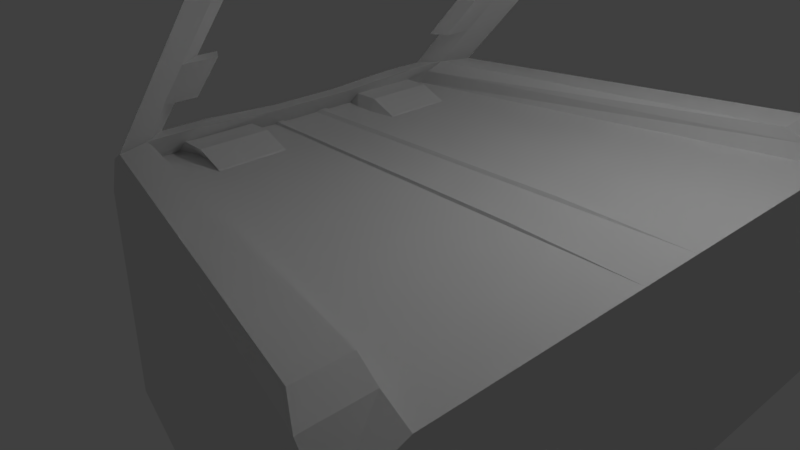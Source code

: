 # Source: cockpit.blend  (saved by Blender 2.78.0; exported with 4.5.12 LTS)
import bpy
from mathutils import Matrix  # noqa: F401  (used for matrix-valued properties, if any)

bpy.ops.wm.read_factory_settings(use_empty=True)
scene = bpy.context.scene
scene.name = 'Scene'

# ---- collections
col_collection_1 = bpy.data.collections.new('Collection 1'); scene.collection.children.link(col_collection_1)

# ---- world
world_world = bpy.data.worlds.new('World'); scene.world = world_world
world_world.color = (0.05088, 0.05088, 0.05088)
world_world.use_sun_shadow = False
world_world.sun_shadow_jitter_overblur = 0.0
world_world.cycles.sampling_method = 'MANUAL'

# ---- cameras
cam_camera = bpy.data.cameras.new('Camera')
cam_camera.clip_end = 100.0
cam_camera.lens = 35.0
cam_camera.sensor_width = 32.0
cam_camera.sensor_height = 18.0
cam_camera.ortho_scale = 7.314
cam_camera.dof.focus_distance = 0.0
cam_camera.dof.aperture_fstop = 128.0

# ---- lights
light_lamp = bpy.data.lights.new('Lamp', 'POINT')
light_lamp.transmission_factor = 0.0
light_lamp.cutoff_distance = 30.0
light_lamp.energy = 100.0
light_lamp.shadow_buffer_clip_start = 1.001
light_lamp.shadow_soft_size = 0.1
light_lamp.shadow_maximum_resolution = 0.006
light_lamp.use_absolute_resolution = True

# ---- meshes
me_cube_002 = bpy.data.meshes.new('Cube.002')
me_cube_002.from_pydata([(-0.5791, -2.165, -1.0), (-0.5791, -2.165, 1.176), (-0.5791, 2.165, -1.0), (-0.5791, 2.165, 1.176), (2.546, -3.276, -1.0), (2.546, -3.276, 1.176), (2.546, 3.276, -1.0), (2.546, 3.276, 1.176), (-0.5791, -2.641, -1.0), (-0.5791, -2.641, 1.0), (-0.5791, 2.641, 1.0), (-0.5791, 2.641, -1.0), (2.546, 3.997, -1.0), (2.546, 3.997, 1.0), (2.546, -3.997, 1.0), (2.546, -3.997, -1.0), (-0.6594, 2.014, -1.0), (-0.6594, -2.014, -1.0), (-0.6594, -2.014, 1.0), (-0.6594, 2.014, 1.0), (-0.6594, -2.457, -1.0), (-0.6594, -2.457, 1.0), (-0.6594, 2.457, 1.0), (-0.6594, 2.457, -1.0), (-0.56, 2.014, 1.317), (-0.4935, 2.165, 1.317), (-0.4935, -2.165, 1.317), (-0.4935, 2.641, 1.317), (-0.56, 2.457, 1.317), (2.361, 3.276, 1.317), (2.361, -3.276, 1.317), (2.361, 3.997, 1.317), (2.361, -3.997, 1.317), (-0.4935, -2.641, 1.317), (-0.56, -2.014, 1.317), (-0.56, -2.457, 1.317), (-0.5279, 2.014, 1.423), (-0.415, 2.306, 1.423), (-0.415, -2.306, 1.423), (-0.3337, 2.704, 1.423), (-0.4616, 2.33, 1.423), (2.201, 3.234, 1.423), (2.201, -3.234, 1.423), (2.201, 3.836, 1.423), (2.201, -3.836, 1.423), (-0.3337, -2.704, 1.423), (-0.5279, -2.014, 1.423), (-0.4616, -2.33, 1.423), (-0.5791, 1.299, -1.0), (-0.5791, 0.4329, -1.0), (-0.5791, -0.4329, -1.0), (-0.5791, -1.299, -1.0), (-0.5791, -1.769, 1.176), (-0.5791, -0.8502, 1.176), (-0.5791, 0.8502, 1.176), (-0.5791, 1.769, 1.176), (2.546, -1.966, -1.0), (2.546, -0.6553, -1.0), (2.546, 0.6553, -1.0), (2.546, 1.966, -1.0), (2.546, 2.315, 1.176), (2.546, 0.7715, 1.176), (2.546, -0.7715, 1.176), (2.546, -2.315, 1.176), (-0.6594, 1.208, -1.0), (-0.6594, 0.4028, -1.0), (-0.6594, -0.4028, -1.0), (-0.6594, -1.208, -1.0), (-0.6594, -1.208, 1.0), (-0.6594, -0.4028, 1.0), (-0.6594, 0.4028, 1.0), (-0.6594, 1.208, 1.0), (-0.4935, -1.769, 1.291), (-0.4935, -0.8502, 1.291), (-0.4935, 0.8502, 1.291), (-0.4935, 1.769, 1.291), (-0.56, -1.208, 1.317), (-0.56, -0.4028, 1.317), (-0.56, 0.4028, 1.317), (-0.56, 1.208, 1.317), (-0.415, -1.629, 1.423), (-0.415, -0.5431, 1.384), (-0.415, 0.5431, 1.384), (-0.415, 1.629, 1.423), (-0.5279, -1.423, 1.423), (-0.5279, -0.4742, 1.384), (-0.5279, 0.4742, 1.384), (-0.5279, 1.423, 1.423), (-0.397, -1.502, 1.0), (-0.397, -0.7221, 1.0), (-0.397, 0.7221, 1.0), (-0.397, 1.502, 1.0), (-0.3114, -1.769, 1.291), (-0.3114, -0.8502, 1.291), (-0.3114, 0.8502, 1.291), (-0.3114, 1.769, 1.291), (-0.3266, -1.502, 1.013), (-0.3266, -0.7221, 1.013), (-0.3266, 0.7221, 1.013), (-0.3266, 1.502, 1.013), (-0.1145, -1.769, 1.187), (-0.1145, -0.8502, 1.187), (-0.1145, 0.8502, 1.187), (-0.1145, 1.769, 1.187), (-0.1153, -1.502, 0.7281), (-0.1153, -0.7221, 0.7281), (-0.1153, 0.7221, 0.7281), (-0.1153, 1.502, 0.7281), (0.09682, -1.502, 0.9021), (0.09682, -0.7221, 0.9021), (0.09682, 0.7221, 0.9021), (0.09682, 1.502, 0.9021), (1.383, 2.014, 4.112), (1.496, 2.306, 4.112), (1.577, 2.704, 4.112), (1.45, 2.33, 4.112), (1.496, -2.306, 4.112), (1.577, -2.704, 4.112), (1.383, -2.014, 4.112), (1.45, -2.33, 4.112), (-0.5791, 0.2598, -1.0), (-0.5791, 0.08658, -1.0), (-0.5791, -0.08658, -1.0), (-0.5791, -0.2598, -1.0), (-0.5791, -0.4015, 1.176), (-0.5791, -0.2602, 1.176), (-0.5791, 0.2602, 1.176), (-0.5791, 0.4015, 1.176), (2.546, -0.3932, -1.0), (2.546, -0.1311, -1.0), (2.546, 0.1311, -1.0), (2.546, 0.3932, -1.0), (2.546, 0.5168, 1.176), (2.546, 0.3432, 1.176), (2.546, -0.3432, 1.176), (2.546, -0.5168, 1.176), (-0.6594, 0.2417, -1.0), (-0.6594, 0.08056, -1.0), (-0.6594, -0.08056, -1.0), (-0.6594, -0.2417, -1.0), (-0.6594, -0.2417, 1.0), (-0.6594, -0.08056, 1.0), (-0.6594, 0.08056, 1.0), (-0.6594, 0.2417, 1.0), (-0.4935, -0.5101, 1.291), (-0.4935, -0.17, 1.291), (-0.4935, 0.17, 1.291), (-0.4935, 0.5101, 1.291), (-0.56, -0.2417, 1.317), (-0.56, -0.08056, 1.317), (-0.56, 0.08056, 1.317), (-0.56, 0.2417, 1.317), (-0.415, -0.3258, 1.384), (-0.415, -0.1086, 1.384), (-0.415, 0.1086, 1.384), (-0.415, 0.3258, 1.384), (-0.5279, -0.2845, 1.384), (-0.5279, -0.09485, 1.384), (-0.5279, 0.09485, 1.384), (-0.5279, 0.2845, 1.384), (-0.5791, -0.3938, 1.2), (-0.5791, -0.3046, 1.2), (-0.5791, 0.3046, 1.2), (-0.5791, 0.3938, 1.2), (1.623, 0.4665, 1.2), (1.623, 0.357, 1.2), (1.623, -0.357, 1.2), (1.623, -0.4665, 1.2), (2.551, 2.014, 5.071), (2.664, 2.306, 5.071), (2.746, 2.704, 5.071), (2.618, 2.33, 5.071), (2.664, -2.306, 5.071), (2.746, -2.704, 5.071), (2.551, -2.014, 5.071), (2.618, -2.33, 5.071), (1.383, 5.96e-08, 4.112), (1.496, 5.96e-08, 4.112), (2.551, 5.96e-08, 5.071), (2.664, 5.96e-08, 5.071), (1.577, 2.704, 4.112), (1.45, 2.33, 4.112), (1.45, -2.33, 4.112), (1.577, -2.704, 4.112), (2.746, 2.704, 5.071), (2.618, 2.33, 5.071), (2.618, -2.33, 5.071), (2.746, -2.704, 5.071), (1.577, 2.704, 4.112), (1.45, 2.33, 4.112), (1.45, -2.33, 4.112), (1.577, -2.704, 4.112), (2.746, 2.704, 5.071), (2.618, 2.33, 5.071), (2.618, -2.33, 5.071), (2.746, -2.704, 5.071), (1.577, 2.704, 4.112), (1.45, 2.33, 4.112), (1.45, -2.33, 4.112), (1.577, -2.704, 4.112), (2.746, 2.704, 5.071), (2.618, 2.33, 5.071), (2.618, -2.33, 5.071), (2.746, -2.704, 5.071), (1.577, 2.704, 4.312), (1.45, 2.33, 4.112), (1.45, -2.33, 4.112), (1.577, -2.704, 4.312), (2.746, 2.704, 5.272), (2.618, 2.33, 5.071), (2.618, -2.33, 5.071), (2.746, -2.704, 5.272), (4.099, -4.416, 4.849), (2.931, -4.416, 3.889), (2.931, 4.416, 3.889), (4.099, 4.416, 4.849), (4.099, -4.416, 5.05), (2.931, -4.416, 4.09), (2.931, 4.416, 4.09), (4.099, 4.416, 5.05), (-0.2549, 2.014, 1.807), (0.01811, 2.014, 2.191), (0.2911, 2.014, 2.575), (0.5642, 2.014, 2.959), (0.8372, 2.014, 3.343), (1.11, 2.014, 3.728), (1.177, 2.33, 3.728), (0.9035, 2.33, 3.343), (0.6305, 2.33, 2.959), (0.3575, 2.33, 2.575), (0.08444, 2.33, 2.191), (-0.1886, 2.33, 1.807), (1.304, 2.704, 3.728), (1.031, 2.704, 3.343), (0.7584, 2.704, 2.959), (0.4854, 2.704, 2.575), (0.2124, 2.704, 2.191), (-0.06068, 2.704, 1.807), (-0.142, 2.306, 1.807), (0.131, 2.306, 2.191), (0.4041, 2.306, 2.575), (0.6771, 2.306, 2.959), (0.9501, 2.306, 3.343), (1.223, 2.306, 3.728), (-0.142, -2.306, 1.807), (0.131, -2.306, 2.191), (0.4041, -2.306, 2.575), (0.6771, -2.306, 2.959), (0.9501, -2.306, 3.343), (1.223, -2.306, 3.728), (1.304, -2.704, 3.728), (1.031, -2.704, 3.343), (0.7584, -2.704, 2.959), (0.4854, -2.704, 2.575), (0.2124, -2.704, 2.191), (-0.06068, -2.704, 1.807), (-0.2549, -2.014, 1.807), (0.01811, -2.014, 2.191), (0.2911, -2.014, 2.575), (0.5642, -2.014, 2.959), (0.8372, -2.014, 3.343), (1.11, -2.014, 3.728), (-0.1886, -2.33, 1.807), (0.08444, -2.33, 2.191), (0.3575, -2.33, 2.575), (0.6305, -2.33, 2.959), (0.9035, -2.33, 3.343), (1.177, -2.33, 3.728), (-0.2549, 1.783, 1.807), (0.01811, 1.783, 2.191), (0.8372, 1.783, 3.343), (1.11, 1.783, 3.728), (-0.142, 1.899, 1.807), (0.131, 1.899, 2.191), (0.9501, 1.899, 3.343), (1.223, 1.899, 3.728), (-0.142, -1.899, 1.807), (0.131, -1.899, 2.191), (0.9501, -1.899, 3.343), (1.223, -1.899, 3.728), (-0.2549, -1.783, 1.807), (0.01811, -1.783, 2.191), (0.8372, -1.783, 3.343), (1.11, -1.783, 3.728)], [], [(10, 11, 23, 22), (3, 7, 29, 25), (56, 63, 5, 4), (6, 2, 11, 12), (51, 56, 4, 0), (63, 52, 1, 5), (11, 10, 13, 12), (15, 14, 9, 8), (4, 5, 14, 15), (13, 10, 27, 31), (7, 13, 31, 29), (18, 21, 35, 34), (0, 4, 15, 8), (7, 6, 12, 13), (64, 71, 19, 16), (16, 19, 22, 23), (18, 17, 20, 21), (5, 1, 26, 30), (51, 0, 17, 67), (11, 2, 16, 23), (0, 8, 20, 17), (8, 9, 21, 20), (35, 33, 45, 47), (32, 30, 42, 44), (75, 25, 37, 83), (76, 34, 46, 84), (30, 26, 38, 42), (22, 19, 24, 28), (9, 14, 32, 33), (55, 3, 25, 75), (21, 9, 33, 35), (14, 5, 30, 32), (68, 18, 34, 76), (10, 22, 28, 27), (42, 38, 45, 44), (37, 41, 43, 39), (83, 37, 36, 87), (232, 226, 115, 114), (226, 225, 112, 115), (31, 27, 39, 43), (34, 35, 47, 46), (27, 28, 40, 39), (29, 31, 43, 41), (33, 32, 44, 45), (28, 24, 36, 40), (25, 29, 41, 37), (38, 80, 84, 46), (80, 81, 85, 84), (155, 82, 86, 159), (82, 83, 87, 86), (19, 71, 79, 24), (71, 70, 78, 79), (140, 69, 77, 148), (69, 68, 76, 77), (1, 52, 72, 26), (54, 55, 91, 90), (127, 54, 74, 147), (55, 75, 95, 91), (24, 79, 87, 36), (79, 78, 86, 87), (148, 77, 85, 156), (77, 76, 84, 85), (26, 72, 80, 38), (72, 73, 81, 80), (147, 74, 82, 155), (74, 75, 83, 82), (2, 48, 64, 16), (48, 49, 65, 64), (123, 50, 66, 139), (50, 51, 67, 66), (17, 18, 68, 67), (67, 68, 69, 66), (136, 143, 70, 65), (65, 70, 71, 64), (7, 3, 55, 60), (60, 55, 54, 61), (135, 124, 53, 62), (62, 53, 52, 63), (2, 6, 59, 48), (48, 59, 58, 49), (123, 128, 57, 50), (50, 57, 56, 51), (6, 7, 60, 59), (59, 60, 61, 58), (128, 135, 62, 57), (57, 62, 63, 56), (92, 88, 96, 100), (94, 90, 98, 102), (53, 73, 93, 89), (52, 53, 89, 88), (75, 74, 94, 95), (73, 72, 92, 93), (74, 54, 90, 94), (72, 52, 88, 92), (98, 99, 107, 106), (103, 102, 110, 111), (93, 92, 100, 101), (88, 89, 97, 96), (91, 95, 103, 99), (89, 93, 101, 97), (95, 94, 102, 103), (90, 91, 99, 98), (104, 105, 109, 108), (106, 107, 111, 110), (102, 98, 106, 110), (100, 96, 104, 108), (101, 100, 108, 109), (96, 97, 105, 104), (99, 103, 111, 107), (97, 101, 109, 105), (117, 116, 172, 173), (118, 119, 175, 174), (225, 243, 113, 112), (250, 249, 116, 117), (249, 261, 118, 116), (261, 267, 119, 118), (243, 232, 114, 113), (267, 250, 117, 119), (58, 61, 132, 131), (131, 132, 133, 130), (130, 133, 134, 129), (129, 134, 135, 128), (49, 58, 131, 120), (120, 131, 130, 121), (121, 130, 129, 122), (122, 129, 128, 123), (61, 54, 127, 132), (132, 127, 163, 164), (133, 126, 125, 134), (134, 125, 161, 166), (66, 69, 140, 139), (139, 140, 141, 138), (138, 141, 142, 137), (137, 142, 143, 136), (49, 120, 136, 65), (120, 121, 137, 136), (121, 122, 138, 137), (122, 123, 139, 138), (73, 144, 152, 81), (144, 145, 153, 152), (145, 146, 154, 153), (146, 147, 155, 154), (78, 151, 159, 86), (151, 150, 158, 159), (150, 149, 157, 158), (149, 148, 156, 157), (53, 124, 144, 73), (124, 125, 145, 144), (125, 126, 146, 145), (126, 127, 147, 146), (70, 143, 151, 78), (143, 142, 150, 151), (142, 141, 149, 150), (141, 140, 148, 149), (81, 152, 156, 85), (152, 153, 157, 156), (153, 154, 158, 157), (154, 155, 159, 158), (164, 163, 162, 165), (166, 161, 160, 167), (135, 134, 166, 167), (133, 132, 164, 165), (124, 135, 167, 160), (127, 126, 162, 163), (126, 133, 165, 162), (125, 124, 160, 161), (169, 170, 171, 168), (173, 172, 174, 175), (169, 168, 178, 179), (173, 175, 186, 187), (115, 112, 168, 171), (113, 114, 170, 169), (117, 173, 187, 183), (168, 112, 176, 178), (176, 177, 179, 178), (118, 174, 178, 176), (112, 113, 177, 176), (113, 169, 179, 177), (172, 116, 177, 179), (174, 172, 179, 178), (116, 118, 176, 177), (183, 187, 195, 191), (184, 180, 188, 192), (119, 117, 183, 182), (115, 171, 185, 181), (171, 170, 184, 185), (114, 115, 181, 180), (175, 119, 182, 186), (170, 114, 180, 184), (188, 189, 197, 196), (193, 192, 200, 201), (187, 186, 194, 195), (182, 183, 191, 190), (181, 185, 193, 189), (186, 182, 190, 194), (185, 184, 192, 193), (180, 181, 189, 188), (202, 198, 206, 210), (197, 201, 209, 205), (192, 188, 196, 200), (191, 195, 203, 199), (195, 194, 202, 203), (190, 191, 199, 198), (189, 193, 201, 197), (194, 190, 198, 202), (206, 207, 211, 210), (204, 205, 209, 208), (201, 200, 208, 209), (196, 197, 205, 204), (208, 200, 215, 219), (203, 211, 216, 212), (203, 202, 210, 211), (198, 199, 207, 206), (215, 214, 218, 219), (213, 212, 216, 217), (207, 199, 213, 217), (196, 204, 218, 214), (200, 196, 214, 215), (199, 203, 212, 213), (204, 208, 219, 218), (211, 207, 217, 216), (37, 39, 237, 238), (238, 237, 236, 239), (239, 236, 235, 240), (240, 235, 234, 241), (241, 234, 233, 242), (242, 233, 232, 243), (36, 37, 238, 220), (224, 242, 274, 270), (221, 239, 240, 222), (222, 240, 241, 223), (223, 241, 242, 224), (238, 239, 273, 272), (40, 36, 220, 231), (231, 220, 221, 230), (230, 221, 222, 229), (229, 222, 223, 228), (228, 223, 224, 227), (227, 224, 225, 226), (39, 40, 231, 237), (237, 231, 230, 236), (236, 230, 229, 235), (235, 229, 228, 234), (234, 228, 227, 233), (233, 227, 226, 232), (47, 45, 255, 262), (262, 255, 254, 263), (263, 254, 253, 264), (264, 253, 252, 265), (265, 252, 251, 266), (266, 251, 250, 267), (46, 47, 262, 256), (256, 262, 263, 257), (257, 263, 264, 258), (258, 264, 265, 259), (259, 265, 266, 260), (260, 266, 267, 261), (38, 46, 256, 244), (257, 245, 277, 281), (245, 257, 258, 246), (246, 258, 259, 247), (247, 259, 260, 248), (244, 256, 280, 276), (45, 38, 244, 255), (255, 244, 245, 254), (254, 245, 246, 253), (253, 246, 247, 252), (252, 247, 248, 251), (251, 248, 249, 250), (268, 272, 273, 269), (270, 274, 275, 271), (276, 280, 281, 277), (278, 282, 283, 279), (245, 244, 276, 277), (225, 224, 270, 271), (243, 225, 271, 275), (260, 261, 283, 282), (248, 260, 282, 278), (261, 249, 279, 283), (220, 238, 272, 268), (242, 243, 275, 274), (221, 220, 268, 269), (249, 248, 278, 279), (239, 221, 269, 273), (256, 257, 281, 280)])
me_cube_002.use_remesh_preserve_volume = False
me_cube_002.use_remesh_preserve_attributes = False
me_cube_002.use_mirror_vertex_groups = False
me_cube_002.update()

# ---- objects
ob_cube = bpy.data.objects.new('Cube', me_cube_002)
ob_lamp = bpy.data.objects.new('Lamp', light_lamp)
ob_camera = bpy.data.objects.new('Camera', cam_camera)

# ---- transforms, parenting, visibility, modifiers, constraints
ob_cube.location = (-0.2134, -0.0628, -0.06482)
ob_cube.scale = (1.75, 1.0, 1.38)
ob_cube.lineart.crease_threshold = 0.0
ob_lamp.location = (4.076, 1.005, 5.904)
ob_lamp.rotation_euler = (0.6503, 0.05522, 1.866)
ob_lamp.lock_rotations_4d = False
ob_lamp.empty_display_type = 'ARROWS'
ob_lamp.color = (0.0, 0.0, 0.0, 0.0)
ob_lamp.lineart.crease_threshold = 0.0
ob_camera.location = (7.481, -6.508, 5.344)
ob_camera.rotation_euler = (1.109, 0.0, 0.8149)
ob_camera.lock_rotations_4d = False
ob_camera.empty_display_type = 'ARROWS'
ob_camera.color = (0.0, 0.0, 0.0, 0.0)
ob_camera.display_type = 'WIRE'
ob_camera.lineart.crease_threshold = 0.0

# ---- collection membership
col_collection_1.objects.link(ob_cube)
col_collection_1.objects.link(ob_lamp)
col_collection_1.objects.link(ob_camera)

# ---- scene / render settings (as saved in the file)
scene.camera = ob_camera
scene.frame_start = 1; scene.frame_end = 250; scene.frame_set(0)
scene.render.engine = 'BLENDER_EEVEE_NEXT'
scene.render.resolution_percentage = 50
scene.render.dither_intensity = 0.0
scene.cycles.use_denoising = False
scene.cycles.samples = 128
scene.cycles.sampling_pattern = 'TABULATED_SOBOL'
scene.cycles.light_sampling_threshold = 0.0
scene.cycles.use_adaptive_sampling = False
scene.cycles.use_light_tree = False
scene.cycles.blur_glossy = 0.0
scene.cycles.sample_clamp_indirect = 0.0
scene.view_settings.view_transform = 'Standard'
bpy.context.view_layer.update()
